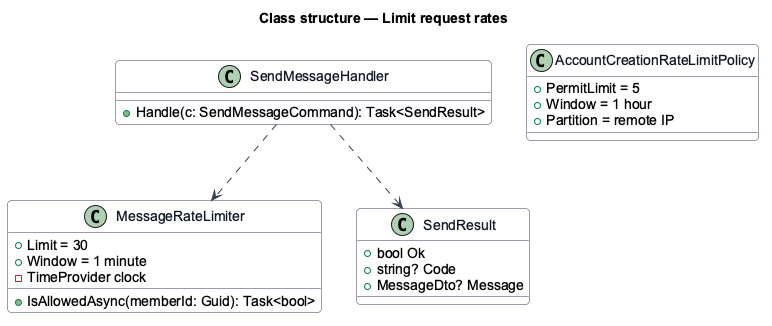

The diagram above was rendered by PlantUML. Its source (embedded in the PNG):
@startuml
skinparam backgroundColor #FFFFFF
skinparam shadowing false
skinparam roundcorner 8
skinparam defaultFontName Arial
skinparam ArrowColor #344054
skinparam class {
  BorderColor #344054
  FontColor #101828
  BackgroundColor #F9FAFB
}
title Class structure — Limit request rates

class MessageRateLimiter {
  +Limit = 30
  +Window = 1 minute
  -TimeProvider clock
  +IsAllowedAsync(memberId: Guid): Task<bool>
}
class SendMessageHandler {
  +Handle(c: SendMessageCommand): Task<SendResult>
}
class SendResult {
  +bool Ok
  +string? Code
  +MessageDto? Message
}
class AccountCreationRateLimitPolicy {
  +PermitLimit = 5
  +Window = 1 hour
  +Partition = remote IP
}
SendMessageHandler ..> MessageRateLimiter
SendMessageHandler ..> SendResult
@enduml